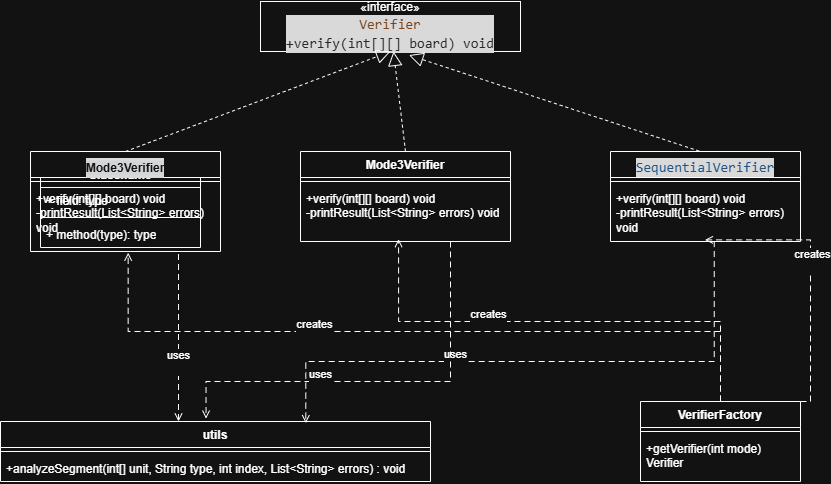

The diagram above was exported from draw.io. Its source (the exported page's mxGraphModel, read from the mxfile embedded in the PNG):
<mxGraphModel dx="1591" dy="877" grid="1" gridSize="10" guides="1" tooltips="1" connect="1" arrows="1" fold="1" page="1" pageScale="1" pageWidth="827" pageHeight="1169" math="0" shadow="0">
  <root>
    <mxCell id="0" />
    <mxCell id="1" parent="0" />
    <mxCell id="1gwGfba2aNglgv2HEeLQ-67" parent="1" style="swimlane;fontStyle=1;align=center;verticalAlign=top;childLayout=stackLayout;horizontal=1;startSize=26;horizontalStack=0;resizeParent=1;resizeParentMax=0;resizeLast=0;collapsible=1;marginBottom=0;whiteSpace=wrap;html=1;" value="Classname" vertex="1">
      <mxGeometry height="86" width="160" x="340" y="770" as="geometry" />
    </mxCell>
    <mxCell id="1gwGfba2aNglgv2HEeLQ-68" parent="1gwGfba2aNglgv2HEeLQ-67" style="text;strokeColor=none;fillColor=none;align=left;verticalAlign=top;spacingLeft=4;spacingRight=4;overflow=hidden;rotatable=0;points=[[0,0.5],[1,0.5]];portConstraint=eastwest;whiteSpace=wrap;html=1;" value="+ field: type" vertex="1">
      <mxGeometry height="26" width="160" y="26" as="geometry" />
    </mxCell>
    <mxCell id="1gwGfba2aNglgv2HEeLQ-69" parent="1gwGfba2aNglgv2HEeLQ-67" style="line;strokeWidth=1;fillColor=none;align=left;verticalAlign=middle;spacingTop=-1;spacingLeft=3;spacingRight=3;rotatable=0;labelPosition=right;points=[];portConstraint=eastwest;strokeColor=inherit;" value="" vertex="1">
      <mxGeometry height="8" width="160" y="52" as="geometry" />
    </mxCell>
    <mxCell id="1gwGfba2aNglgv2HEeLQ-70" parent="1gwGfba2aNglgv2HEeLQ-67" style="text;strokeColor=none;fillColor=none;align=left;verticalAlign=top;spacingLeft=4;spacingRight=4;overflow=hidden;rotatable=0;points=[[0,0.5],[1,0.5]];portConstraint=eastwest;whiteSpace=wrap;html=1;" value="+ method(type): type" vertex="1">
      <mxGeometry height="26" width="160" y="60" as="geometry" />
    </mxCell>
    <mxCell id="1gwGfba2aNglgv2HEeLQ-71" parent="1" style="html=1;whiteSpace=wrap;" value="«interface»&lt;br&gt;&lt;div style=&quot;color: rgb(228, 228, 228); background-color: rgb(24, 24, 24); font-family: Consolas, &amp;quot;Courier New&amp;quot;, monospace; font-size: 14px; line-height: 19px; white-space: pre;&quot;&gt;&lt;span style=&quot;color: #efb080;&quot;&gt;Verifier&lt;/span&gt;&lt;/div&gt;&lt;div style=&quot;color: rgb(228, 228, 228); background-color: rgb(24, 24, 24); font-family: Consolas, &amp;quot;Courier New&amp;quot;, monospace; font-size: 14px; line-height: 19px; white-space: pre;&quot;&gt;+verify(int[][] board) void&lt;/div&gt;" vertex="1">
      <mxGeometry height="50" width="260" x="560" y="610" as="geometry" />
    </mxCell>
    <mxCell id="1gwGfba2aNglgv2HEeLQ-72" parent="1" style="swimlane;fontStyle=1;align=center;verticalAlign=top;childLayout=stackLayout;horizontal=1;startSize=26;horizontalStack=0;resizeParent=1;resizeParentMax=0;resizeLast=0;collapsible=1;marginBottom=0;whiteSpace=wrap;html=1;" value="&lt;div style=&quot;color: rgb(228, 228, 228); background-color: rgb(24, 24, 24); font-family: Consolas, &amp;quot;Courier New&amp;quot;, monospace; font-weight: normal; font-size: 14px; line-height: 19px; white-space: pre;&quot;&gt;&lt;span style=&quot;color: rgb(255, 255, 255); font-family: Helvetica; font-size: 12px; font-weight: 700; white-space: normal; background-color: rgb(27, 29, 30);&quot;&gt;Mode3Verifier&lt;/span&gt;&lt;/div&gt;" vertex="1">
      <mxGeometry height="100" width="190" x="330" y="760" as="geometry" />
    </mxCell>
    <mxCell id="1gwGfba2aNglgv2HEeLQ-73" parent="1gwGfba2aNglgv2HEeLQ-72" style="line;strokeWidth=1;fillColor=none;align=left;verticalAlign=middle;spacingTop=-1;spacingLeft=3;spacingRight=3;rotatable=0;labelPosition=right;points=[];portConstraint=eastwest;strokeColor=inherit;" value="" vertex="1">
      <mxGeometry height="8" width="190" y="26" as="geometry" />
    </mxCell>
    <mxCell id="1gwGfba2aNglgv2HEeLQ-74" parent="1gwGfba2aNglgv2HEeLQ-72" style="text;strokeColor=none;fillColor=none;align=left;verticalAlign=top;spacingLeft=4;spacingRight=4;overflow=hidden;rotatable=0;points=[[0,0.5],[1,0.5]];portConstraint=eastwest;whiteSpace=wrap;html=1;" value="+verify(int[][] board) void&lt;br&gt;-printResult(List&amp;lt;String&amp;gt; errors) void" vertex="1">
      <mxGeometry height="66" width="190" y="34" as="geometry" />
    </mxCell>
    <mxCell id="1gwGfba2aNglgv2HEeLQ-75" edge="1" parent="1" source="1gwGfba2aNglgv2HEeLQ-72" style="endArrow=block;dashed=1;endFill=0;endSize=12;html=1;rounded=0;exitX=0.5;exitY=0;exitDx=0;exitDy=0;entryX=0.5;entryY=1;entryDx=0;entryDy=0;" target="1gwGfba2aNglgv2HEeLQ-71" value="">
      <mxGeometry relative="1" width="160" as="geometry">
        <mxPoint x="590" y="740" as="sourcePoint" />
        <mxPoint x="750" y="740" as="targetPoint" />
      </mxGeometry>
    </mxCell>
    <mxCell id="1gwGfba2aNglgv2HEeLQ-76" parent="1" style="swimlane;fontStyle=1;align=center;verticalAlign=top;childLayout=stackLayout;horizontal=1;startSize=26;horizontalStack=0;resizeParent=1;resizeParentMax=0;resizeLast=0;collapsible=1;marginBottom=0;whiteSpace=wrap;html=1;" value="Mode3Verifier" vertex="1">
      <mxGeometry height="90" width="210" x="600" y="760" as="geometry" />
    </mxCell>
    <mxCell id="1gwGfba2aNglgv2HEeLQ-77" parent="1gwGfba2aNglgv2HEeLQ-76" style="line;strokeWidth=1;fillColor=none;align=left;verticalAlign=middle;spacingTop=-1;spacingLeft=3;spacingRight=3;rotatable=0;labelPosition=right;points=[];portConstraint=eastwest;strokeColor=inherit;" value="" vertex="1">
      <mxGeometry height="8" width="210" y="26" as="geometry" />
    </mxCell>
    <mxCell id="1gwGfba2aNglgv2HEeLQ-78" parent="1gwGfba2aNglgv2HEeLQ-76" style="text;strokeColor=none;fillColor=none;align=left;verticalAlign=top;spacingLeft=4;spacingRight=4;overflow=hidden;rotatable=0;points=[[0,0.5],[1,0.5]];portConstraint=eastwest;whiteSpace=wrap;html=1;" value=" +verify(int[][] board) void&lt;br&gt;        -printResult(List&amp;lt;String&amp;gt; errors) void" vertex="1">
      <mxGeometry height="56" width="210" y="34" as="geometry" />
    </mxCell>
    <mxCell id="1gwGfba2aNglgv2HEeLQ-79" parent="1" style="swimlane;fontStyle=1;align=center;verticalAlign=top;childLayout=stackLayout;horizontal=1;startSize=26;horizontalStack=0;resizeParent=1;resizeParentMax=0;resizeLast=0;collapsible=1;marginBottom=0;whiteSpace=wrap;html=1;" value="&lt;div style=&quot;background-color: rgb(24, 24, 24); font-family: Consolas, &amp;quot;Courier New&amp;quot;, monospace; font-weight: normal; font-size: 14px; line-height: 19px; white-space: pre; color: rgb(228, 228, 228);&quot;&gt;&lt;div style=&quot;color: rgb(228, 228, 228); background-color: rgb(24, 24, 24); line-height: 19px;&quot;&gt;&lt;span style=&quot;color: #87c3ff;&quot;&gt;SequentialVerifier&lt;/span&gt;&lt;/div&gt;&lt;/div&gt;" vertex="1">
      <mxGeometry height="90" width="190" x="910" y="760" as="geometry" />
    </mxCell>
    <mxCell id="1gwGfba2aNglgv2HEeLQ-80" parent="1gwGfba2aNglgv2HEeLQ-79" style="line;strokeWidth=1;fillColor=none;align=left;verticalAlign=middle;spacingTop=-1;spacingLeft=3;spacingRight=3;rotatable=0;labelPosition=right;points=[];portConstraint=eastwest;strokeColor=inherit;" value="" vertex="1">
      <mxGeometry height="8" width="190" y="26" as="geometry" />
    </mxCell>
    <mxCell id="1gwGfba2aNglgv2HEeLQ-81" parent="1gwGfba2aNglgv2HEeLQ-79" style="text;strokeColor=none;fillColor=none;align=left;verticalAlign=top;spacingLeft=4;spacingRight=4;overflow=hidden;rotatable=0;points=[[0,0.5],[1,0.5]];portConstraint=eastwest;whiteSpace=wrap;html=1;" value="+verify(int[][] board) void&lt;br&gt;-printResult(List&amp;lt;String&amp;gt; errors) void" vertex="1">
      <mxGeometry height="56" width="190" y="34" as="geometry" />
    </mxCell>
    <mxCell id="1gwGfba2aNglgv2HEeLQ-82" parent="1" style="swimlane;fontStyle=1;align=center;verticalAlign=top;childLayout=stackLayout;horizontal=1;startSize=26;horizontalStack=0;resizeParent=1;resizeParentMax=0;resizeLast=0;collapsible=1;marginBottom=0;whiteSpace=wrap;html=1;" value="VerifierFactory " vertex="1">
      <mxGeometry height="80" width="160" x="940" y="1010" as="geometry" />
    </mxCell>
    <mxCell id="1gwGfba2aNglgv2HEeLQ-83" parent="1gwGfba2aNglgv2HEeLQ-82" style="line;strokeWidth=1;fillColor=none;align=left;verticalAlign=middle;spacingTop=-1;spacingLeft=3;spacingRight=3;rotatable=0;labelPosition=right;points=[];portConstraint=eastwest;strokeColor=inherit;" value="" vertex="1">
      <mxGeometry height="8" width="160" y="26" as="geometry" />
    </mxCell>
    <mxCell id="1gwGfba2aNglgv2HEeLQ-84" parent="1gwGfba2aNglgv2HEeLQ-82" style="text;strokeColor=none;fillColor=none;align=left;verticalAlign=top;spacingLeft=4;spacingRight=4;overflow=hidden;rotatable=0;points=[[0,0.5],[1,0.5]];portConstraint=eastwest;whiteSpace=wrap;html=1;" value="+getVerifier(int mode) Verifier" vertex="1">
      <mxGeometry height="46" width="160" y="34" as="geometry" />
    </mxCell>
    <mxCell id="1gwGfba2aNglgv2HEeLQ-85" edge="1" parent="1" source="1gwGfba2aNglgv2HEeLQ-76" style="endArrow=block;dashed=1;endFill=0;endSize=12;html=1;rounded=0;exitX=0.5;exitY=0;exitDx=0;exitDy=0;" target="1gwGfba2aNglgv2HEeLQ-71" value="">
      <mxGeometry relative="1" width="160" as="geometry">
        <mxPoint x="560" y="790" as="sourcePoint" />
        <mxPoint x="720" y="790" as="targetPoint" />
      </mxGeometry>
    </mxCell>
    <mxCell id="1gwGfba2aNglgv2HEeLQ-86" edge="1" parent="1" source="1gwGfba2aNglgv2HEeLQ-79" style="endArrow=block;dashed=1;endFill=0;endSize=12;html=1;rounded=0;exitX=0.467;exitY=-0.004;exitDx=0;exitDy=0;exitPerimeter=0;entryX=0.571;entryY=1.072;entryDx=0;entryDy=0;entryPerimeter=0;" target="1gwGfba2aNglgv2HEeLQ-71" value="">
      <mxGeometry relative="1" width="160" as="geometry">
        <mxPoint x="560" y="790" as="sourcePoint" />
        <mxPoint x="720" y="790" as="targetPoint" />
      </mxGeometry>
    </mxCell>
    <mxCell id="1gwGfba2aNglgv2HEeLQ-87" edge="1" parent="1" source="1gwGfba2aNglgv2HEeLQ-82" style="edgeStyle=elbowEdgeStyle;html=1;endArrow=open;elbow=vertical;endFill=0;dashed=1;dashPattern=6 4;rounded=0;exitX=0.5;exitY=0;exitDx=0;exitDy=0;entryX=0.467;entryY=0.957;entryDx=0;entryDy=0;entryPerimeter=0;" target="1gwGfba2aNglgv2HEeLQ-78" value="">
      <mxGeometry relative="1" x="1" y="10" as="geometry">
        <Array as="points">
          <mxPoint x="660" y="930" />
        </Array>
        <mxPoint x="560" y="930" as="sourcePoint" />
        <mxPoint x="840" y="910" as="targetPoint" />
      </mxGeometry>
    </mxCell>
    <mxCell id="1gwGfba2aNglgv2HEeLQ-88" connectable="0" parent="1gwGfba2aNglgv2HEeLQ-87" style="edgeLabel;html=1;align=center;verticalAlign=middle;resizable=0;points=[];" value="creates&lt;div&gt;&lt;br&gt;&lt;/div&gt;" vertex="1">
      <mxGeometry relative="1" x="0.2879" y="-1" as="geometry">
        <mxPoint as="offset" />
      </mxGeometry>
    </mxCell>
    <mxCell id="1gwGfba2aNglgv2HEeLQ-89" edge="1" parent="1" source="1gwGfba2aNglgv2HEeLQ-82" style="edgeStyle=elbowEdgeStyle;html=1;endArrow=open;elbow=vertical;endFill=0;dashed=1;dashPattern=6 4;rounded=0;entryX=0.497;entryY=0.971;entryDx=0;entryDy=0;entryPerimeter=0;exitX=0.5;exitY=0;exitDx=0;exitDy=0;" target="1gwGfba2aNglgv2HEeLQ-81" value="">
      <mxGeometry relative="1" x="1" y="10" as="geometry">
        <Array as="points">
          <mxPoint x="1110" y="930" />
        </Array>
        <mxPoint x="740" y="970" as="sourcePoint" />
        <mxPoint x="708" y="858" as="targetPoint" />
      </mxGeometry>
    </mxCell>
    <mxCell id="1gwGfba2aNglgv2HEeLQ-90" connectable="0" parent="1gwGfba2aNglgv2HEeLQ-89" style="edgeLabel;html=1;align=center;verticalAlign=middle;resizable=0;points=[];" value="creates&lt;div&gt;&lt;br&gt;&lt;/div&gt;" vertex="1">
      <mxGeometry relative="1" x="0.2879" y="-1" as="geometry">
        <mxPoint as="offset" />
      </mxGeometry>
    </mxCell>
    <mxCell id="1gwGfba2aNglgv2HEeLQ-91" edge="1" parent="1" source="1gwGfba2aNglgv2HEeLQ-82" style="edgeStyle=elbowEdgeStyle;html=1;endArrow=open;elbow=vertical;endFill=0;dashed=1;dashPattern=6 4;rounded=0;exitX=0.5;exitY=0;exitDx=0;exitDy=0;entryX=0.514;entryY=1.018;entryDx=0;entryDy=0;entryPerimeter=0;" target="1gwGfba2aNglgv2HEeLQ-74" value="">
      <mxGeometry relative="1" x="1" y="10" as="geometry">
        <Array as="points">
          <mxPoint x="670" y="940" />
        </Array>
        <mxPoint x="715" y="990" as="sourcePoint" />
        <mxPoint x="708" y="858" as="targetPoint" />
      </mxGeometry>
    </mxCell>
    <mxCell id="1gwGfba2aNglgv2HEeLQ-92" connectable="0" parent="1gwGfba2aNglgv2HEeLQ-91" style="edgeLabel;html=1;align=center;verticalAlign=middle;resizable=0;points=[];" value="creates&lt;div&gt;&lt;br&gt;&lt;/div&gt;" vertex="1">
      <mxGeometry relative="1" x="0.2879" y="-1" as="geometry">
        <mxPoint as="offset" />
      </mxGeometry>
    </mxCell>
    <mxCell id="1gwGfba2aNglgv2HEeLQ-93" parent="1" style="swimlane;fontStyle=1;align=center;verticalAlign=top;childLayout=stackLayout;horizontal=1;startSize=26;horizontalStack=0;resizeParent=1;resizeParentMax=0;resizeLast=0;collapsible=1;marginBottom=0;whiteSpace=wrap;html=1;" value="utils" vertex="1">
      <mxGeometry height="60" width="430" x="300" y="1030" as="geometry" />
    </mxCell>
    <mxCell id="1gwGfba2aNglgv2HEeLQ-94" parent="1gwGfba2aNglgv2HEeLQ-93" style="line;strokeWidth=1;fillColor=none;align=left;verticalAlign=middle;spacingTop=-1;spacingLeft=3;spacingRight=3;rotatable=0;labelPosition=right;points=[];portConstraint=eastwest;strokeColor=inherit;" value="" vertex="1">
      <mxGeometry height="8" width="430" y="26" as="geometry" />
    </mxCell>
    <mxCell id="1gwGfba2aNglgv2HEeLQ-95" parent="1gwGfba2aNglgv2HEeLQ-93" style="text;strokeColor=none;fillColor=none;align=left;verticalAlign=top;spacingLeft=4;spacingRight=4;overflow=hidden;rotatable=0;points=[[0,0.5],[1,0.5]];portConstraint=eastwest;whiteSpace=wrap;html=1;" value="+analyzeSegment(int[] unit, String type, int index, List&amp;lt;String&amp;gt; errors) : void" vertex="1">
      <mxGeometry height="26" width="430" y="34" as="geometry" />
    </mxCell>
    <mxCell id="1gwGfba2aNglgv2HEeLQ-96" edge="1" parent="1" source="1gwGfba2aNglgv2HEeLQ-74" style="edgeStyle=elbowEdgeStyle;html=1;endArrow=open;elbow=vertical;endFill=0;dashed=1;dashPattern=6 4;rounded=0;exitX=0.779;exitY=1.038;exitDx=0;exitDy=0;exitPerimeter=0;" target="1gwGfba2aNglgv2HEeLQ-93" value="">
      <mxGeometry relative="1" x="1" y="10" as="geometry">
        <Array as="points">
          <mxPoint x="662" y="1039" />
        </Array>
        <mxPoint x="1012" y="1109" as="sourcePoint" />
        <mxPoint x="420" y="960" as="targetPoint" />
      </mxGeometry>
    </mxCell>
    <mxCell id="1gwGfba2aNglgv2HEeLQ-97" connectable="0" parent="1gwGfba2aNglgv2HEeLQ-96" style="edgeLabel;html=1;align=center;verticalAlign=middle;resizable=0;points=[];" value="&lt;div&gt;uses&lt;/div&gt;&lt;div&gt;&lt;br&gt;&lt;/div&gt;" vertex="1">
      <mxGeometry relative="1" x="0.2879" y="-1" as="geometry">
        <mxPoint as="offset" />
      </mxGeometry>
    </mxCell>
    <mxCell id="1gwGfba2aNglgv2HEeLQ-98" edge="1" parent="1" source="1gwGfba2aNglgv2HEeLQ-81" style="edgeStyle=elbowEdgeStyle;html=1;endArrow=open;elbow=vertical;endFill=0;dashed=1;dashPattern=6 4;rounded=0;exitX=0.546;exitY=0.992;exitDx=0;exitDy=0;exitPerimeter=0;entryX=0.71;entryY=0.028;entryDx=0;entryDy=0;entryPerimeter=0;" target="1gwGfba2aNglgv2HEeLQ-93" value="">
      <mxGeometry relative="1" x="1" y="10" as="geometry">
        <Array as="points">
          <mxPoint x="820" y="970" />
        </Array>
        <mxPoint x="840" y="980" as="sourcePoint" />
        <mxPoint x="840" y="1147" as="targetPoint" />
      </mxGeometry>
    </mxCell>
    <mxCell id="1gwGfba2aNglgv2HEeLQ-99" connectable="0" parent="1gwGfba2aNglgv2HEeLQ-98" style="edgeLabel;html=1;align=center;verticalAlign=middle;resizable=0;points=[];" value="&lt;div&gt;uses&lt;/div&gt;&lt;div&gt;&lt;br&gt;&lt;/div&gt;" vertex="1">
      <mxGeometry relative="1" x="0.2879" y="-1" as="geometry">
        <mxPoint as="offset" />
      </mxGeometry>
    </mxCell>
    <mxCell id="1gwGfba2aNglgv2HEeLQ-100" edge="1" parent="1" style="edgeStyle=elbowEdgeStyle;html=1;endArrow=open;elbow=vertical;endFill=0;dashed=1;dashPattern=6 4;rounded=0;exitX=0.779;exitY=1.038;exitDx=0;exitDy=0;exitPerimeter=0;entryX=0.478;entryY=-0.048;entryDx=0;entryDy=0;entryPerimeter=0;" target="1gwGfba2aNglgv2HEeLQ-93" value="">
      <mxGeometry relative="1" x="1" y="10" as="geometry">
        <Array as="points">
          <mxPoint x="650" y="990" />
        </Array>
        <mxPoint x="750" y="850" as="sourcePoint" />
        <mxPoint x="750" y="1017" as="targetPoint" />
      </mxGeometry>
    </mxCell>
    <mxCell id="1gwGfba2aNglgv2HEeLQ-101" connectable="0" parent="1gwGfba2aNglgv2HEeLQ-100" style="edgeLabel;html=1;align=center;verticalAlign=middle;resizable=0;points=[];" value="&lt;div&gt;uses&lt;/div&gt;&lt;div&gt;&lt;br&gt;&lt;/div&gt;" vertex="1">
      <mxGeometry relative="1" x="0.2879" y="-1" as="geometry">
        <mxPoint as="offset" />
      </mxGeometry>
    </mxCell>
  </root>
</mxGraphModel>